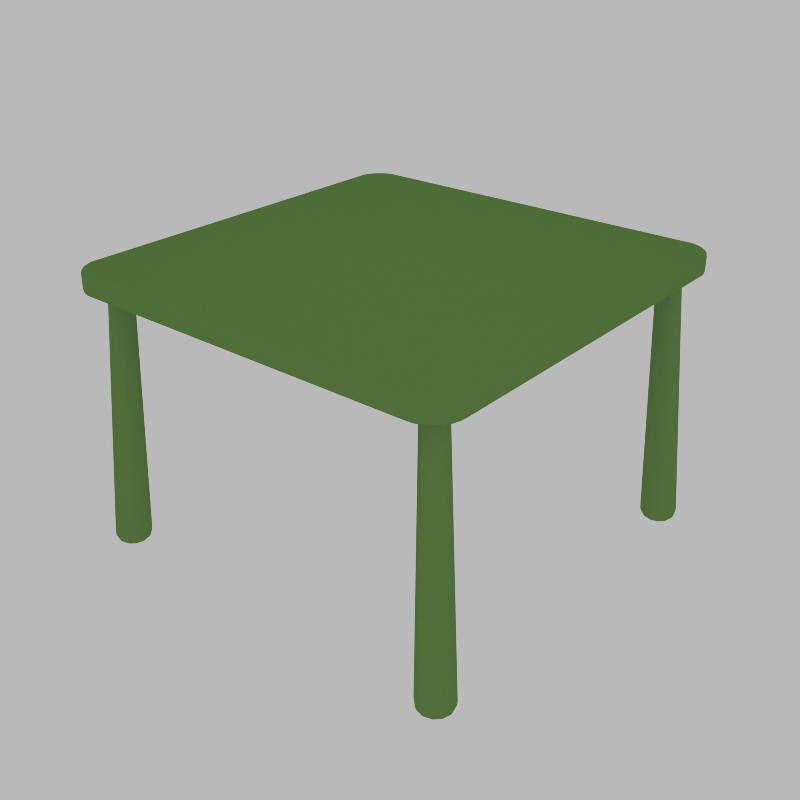 # Source: sad_kids_table_reduced.blend  (saved by Blender 2.79.0; exported with 4.5.12 LTS)
import bpy
from mathutils import Matrix  # noqa: F401  (used for matrix-valued properties, if any)

bpy.ops.wm.read_factory_settings(use_empty=True)
scene = bpy.context.scene
scene.name = 'Scene'

# ---- collections
col_collection_1 = bpy.data.collections.new('Collection 1'); scene.collection.children.link(col_collection_1)

# ---- materials (node trees are filled in below, after node groups)
mat_wood_colored_001 = bpy.data.materials.new('wood colored.001')
mat_wood_colored_001.alpha_threshold = 0.0
mat_wood_colored_001.roughness = 0.5
mat_wood_colored_001.line_color = (0.0, 0.0, 0.0, 1.0)

# ---- node groups
ng_wood_modulator = bpy.data.node_groups.new('Wood.Modulator', 'ShaderNodeTree')
_s = ng_wood_modulator.interface.new_socket(name='Frac', in_out='OUTPUT', socket_type='NodeSocketFloat')
_s = ng_wood_modulator.interface.new_socket(name='Int', in_out='OUTPUT', socket_type='NodeSocketFloat')
_s = ng_wood_modulator.interface.new_socket(name='Value', in_out='INPUT', socket_type='NodeSocketFloat')
_s.default_value = 0.5
_s.min_value = -100.0
_s.max_value = 100.0
_s = ng_wood_modulator.interface.new_socket(name='Period', in_out='INPUT', socket_type='NodeSocketFloat')
_s.default_value = 0.5
_s.min_value = -100.0
_s.max_value = 100.0
_N = ng_wood_modulator.nodes; _L = ng_wood_modulator.links
n0 = _N.new('ShaderNodeMath'); n0.name = 'Add'; n0.location = (-357, 4)
n0.width = 120
n0.hide = True
n0.operation = 'DIVIDE'
n1 = _N.new('ShaderNodeMath'); n1.name = 'Add.001'; n1.location = (-194, -21)
n1.width = 120
n1.hide = True
n1.operation = 'ROUND'
n2 = _N.new('ShaderNodeMath'); n2.name = 'Add.002'; n2.location = (-34, -2)
n2.width = 120
n2.hide = True
n2.operation = 'SUBTRACT'
n3 = _N.new('ShaderNodeMath'); n3.name = 'Add.003'; n3.location = (145, -33)
n3.width = 120
n3.hide = True
n3.operation = 'MULTIPLY'
n4 = _N.new('ShaderNodeMath'); n4.name = 'Add.004'; n4.location = (-26, -66)
n4.width = 120
n4.hide = True
n4.operation = 'MULTIPLY'
n5 = _N.new('NodeGroupInput'); n5.name = 'Group Input'; n5.location = (-479, -23)
n6 = _N.new('NodeGroupOutput'); n6.name = 'Group Output'; n6.location = (267, -49)
_L.new(n5.outputs[0], n0.inputs[0])
_L.new(n5.outputs[1], n0.inputs[1])
_L.new(n0.outputs[0], n1.inputs[0])
_L.new(n1.outputs[0], n2.inputs[1])
_L.new(n0.outputs[0], n2.inputs[0])
_L.new(n5.outputs[1], n3.inputs[1])
_L.new(n2.outputs[0], n3.inputs[0])
_L.new(n1.outputs[0], n4.inputs[0])
_L.new(n5.outputs[1], n4.inputs[1])
_L.new(n3.outputs[0], n6.inputs[0])
_L.new(n4.outputs[0], n6.inputs[1])
n6.is_active_output = True
ng_wood_planks = bpy.data.node_groups.new('Wood.Planks', 'ShaderNodeTree')
_s = ng_wood_planks.interface.new_socket(name='Plank Coords', in_out='OUTPUT', socket_type='NodeSocketColor')
_s = ng_wood_planks.interface.new_socket(name='Coords', in_out='INPUT', socket_type='NodeSocketVector')
_s.min_value = -1.0
_s.max_value = 1.0
_s = ng_wood_planks.interface.new_socket(name='Length', in_out='INPUT', socket_type='NodeSocketFloat')
_s.default_value = 2.0
_s.min_value = -100.0
_s.max_value = 100.0
_s = ng_wood_planks.interface.new_socket(name='Width', in_out='INPUT', socket_type='NodeSocketFloat')
_s.default_value = 0.5
_s.min_value = -100.0
_s.max_value = 100.0
_s = ng_wood_planks.interface.new_socket(name='Height', in_out='INPUT', socket_type='NodeSocketFloat')
_s.default_value = 0.15
_s.min_value = -100.0
_s.max_value = 100.0
_s = ng_wood_planks.interface.new_socket(name='Shift 1', in_out='INPUT', socket_type='NodeSocketFloat')
_s.default_value = 0.4
_s.min_value = -100.0
_s.max_value = 100.0
_s = ng_wood_planks.interface.new_socket(name='Shift 2', in_out='INPUT', socket_type='NodeSocketFloat')
_s.default_value = 0.1
_s.min_value = -100.0
_s.max_value = 100.0
_s = ng_wood_planks.interface.new_socket(name='Shift 3', in_out='INPUT', socket_type='NodeSocketFloat')
_s.default_value = 0.3333
_s.min_value = -100.0
_s.max_value = 100.0
_s = ng_wood_planks.interface.new_socket(name='Off Centre', in_out='INPUT', socket_type='NodeSocketFloat')
_s.default_value = 0.5
_s.min_value = -100.0
_s.max_value = 100.0
_N = ng_wood_planks.nodes; _L = ng_wood_planks.links
n0 = _N.new('ShaderNodeMath'); n0.name = 'Add.003'; n0.location = (-68, -32)
n0.width = 120
n0.hide = True
n1 = _N.new('ShaderNodeMath'); n1.name = 'Add.010'; n1.location = (-476, -96)
n1.width = 120
n1.hide = True
n1.operation = 'DIVIDE'
n2 = _N.new('ShaderNodeMath'); n2.name = 'Add.011'; n2.location = (-349, -89)
n2.width = 120
n2.hide = True
n2.operation = 'MULTIPLY'
n3 = _N.new('ShaderNodeMath'); n3.name = 'Add.009'; n3.location = (-294, -15)
n3.width = 120
n3.hide = True
n3.operation = 'MULTIPLY'
n4 = _N.new('ShaderNodeGroup'); n4.name = 'Modulator.002'; n4.location = (-359, -202)
n4.width = 120
n4.hide = True
n4.node_tree = ng_wood_modulator
n5 = _N.new('ShaderNodeMath'); n5.name = 'Add.002'; n5.location = (-227, -95)
n5.width = 120
n5.hide = True
n5.operation = 'MULTIPLY'
n6 = _N.new('ShaderNodeMath'); n6.name = 'Add'; n6.location = (-69, -95)
n6.width = 120
n6.hide = True
n6.operation = 'MULTIPLY'
n7 = _N.new('ShaderNodeSeparateColor'); n7.name = 'Separate RGB'; n7.location = (-472, 147)
n7.width = 80
n7.hide = True
n8 = _N.new('ShaderNodeGroup'); n8.name = 'Modulator.001'; n8.location = (69, 2)
n8.width = 120
n8.hide = True
n8.node_tree = ng_wood_modulator
n9 = _N.new('ShaderNodeMath'); n9.name = 'Add.006'; n9.location = (-363, 72)
n9.width = 120
n9.hide = True
n9.operation = 'DIVIDE'
n10 = _N.new('ShaderNodeMath'); n10.name = 'Add.007'; n10.location = (-231, 68)
n10.width = 120
n10.hide = True
n10.operation = 'MULTIPLY'
n11 = _N.new('ShaderNodeMath'); n11.name = 'Add.008'; n11.location = (-417, -22)
n11.width = 120
n11.hide = True
n11.operation = 'DIVIDE'
n12 = _N.new('ShaderNodeMath'); n12.name = 'Add.004'; n12.location = (193, 62)
n12.width = 120
n12.hide = True
n12.operation = 'MULTIPLY'
n13 = _N.new('ShaderNodeMath'); n13.name = 'Add.005'; n13.location = (325, 147)
n13.width = 120
n13.hide = True
n14 = _N.new('ShaderNodeMath'); n14.name = 'Add.001'; n14.location = (454, 105)
n14.width = 120
n14.hide = True
n15 = _N.new('ShaderNodeGroup'); n15.name = 'Modulator'; n15.location = (584, 84)
n15.width = 120
n15.hide = True
n15.node_tree = ng_wood_modulator
n16 = _N.new('ShaderNodeCombineColor'); n16.name = 'Combine RGB.001'; n16.location = (714, -4)
n16.width = 80
n16.hide = True
n17 = _N.new('ShaderNodeMix'); n17.name = 'Mix'; n17.location = (979, -7)
n17.width = 100
n17.hide = True
n17.data_type = 'RGBA'
n17.blend_type = 'SUBTRACT'
n17.inputs[0].default_value = 1.0
n18 = _N.new('ShaderNodeCombineColor'); n18.name = 'Combine RGB'; n18.location = (846, 68)
n18.width = 80
n18.hide = True
n19 = _N.new('ShaderNodeMix'); n19.name = 'Mix.002'; n19.location = (1248, -21)
n19.width = 100
n19.hide = True
n19.data_type = 'RGBA'
n19.blend_type = 'ADD'
n19.inputs[0].default_value = 1.0
n20 = _N.new('ShaderNodeMix'); n20.name = 'Mix.001'; n20.location = (1109, -28)
n20.width = 100
n20.hide = True
n20.data_type = 'RGBA'
n20.blend_type = 'MULTIPLY'
n20.inputs[0].default_value = 1.0
n21 = _N.new('ShaderNodeTexNoise'); n21.name = 'Noise Texture'; n21.location = (845, -5)
n21.width = 150
n21.hide = True
n21.inputs[2].default_value = 3.142
n22 = _N.new('NodeGroupInput'); n22.name = 'Group Input'; n22.location = (-598, -9)
n23 = _N.new('NodeGroupOutput'); n23.name = 'Group Output'; n23.location = (1370, -21)
_L.new(n18.outputs[0], n19.inputs[6])
_L.new(n22.outputs[2], n8.inputs[1])
_L.new(n8.outputs[0], n18.inputs[1])
_L.new(n7.outputs[2], n4.inputs[0])
_L.new(n22.outputs[3], n4.inputs[1])
_L.new(n4.outputs[0], n18.inputs[2])
_L.new(n4.outputs[1], n6.inputs[1])
_L.new(n6.outputs[0], n14.inputs[1])
_L.new(n5.outputs[0], n0.inputs[1])
_L.new(n4.outputs[1], n5.inputs[1])
_L.new(n7.outputs[1], n0.inputs[0])
_L.new(n0.outputs[0], n8.inputs[0])
_L.new(n12.outputs[0], n13.inputs[1])
_L.new(n8.outputs[1], n12.inputs[1])
_L.new(n7.outputs[0], n13.inputs[0])
_L.new(n13.outputs[0], n14.inputs[0])
_L.new(n14.outputs[0], n15.inputs[0])
_L.new(n15.outputs[0], n18.inputs[0])
_L.new(n22.outputs[1], n15.inputs[1])
_L.new(n22.outputs[1], n10.inputs[1])
_L.new(n9.outputs[0], n10.inputs[0])
_L.new(n10.outputs[0], n12.inputs[0])
_L.new(n22.outputs[4], n9.inputs[0])
_L.new(n22.outputs[2], n9.inputs[1])
_L.new(n22.outputs[5], n11.inputs[0])
_L.new(n22.outputs[3], n11.inputs[1])
_L.new(n3.outputs[0], n6.inputs[0])
_L.new(n22.outputs[1], n3.inputs[0])
_L.new(n11.outputs[0], n3.inputs[1])
_L.new(n1.outputs[0], n2.inputs[1])
_L.new(n22.outputs[6], n1.inputs[0])
_L.new(n22.outputs[3], n1.inputs[1])
_L.new(n22.outputs[2], n2.inputs[0])
_L.new(n2.outputs[0], n5.inputs[0])
_L.new(n4.outputs[1], n16.inputs[2])
_L.new(n8.outputs[1], n16.inputs[1])
_L.new(n15.outputs[1], n16.inputs[0])
_L.new(n16.outputs[0], n21.inputs[0])
_L.new(n21.outputs[1], n17.inputs[6])
_L.new(n17.outputs[2], n20.inputs[6])
_L.new(n19.outputs[2], n23.inputs[0])
_L.new(n20.outputs[2], n19.inputs[7])
_L.new(n22.outputs[7], n20.inputs[7])
_L.new(n22.outputs[0], n7.inputs[0])
n23.is_active_output = True
ng_wood_rings = bpy.data.node_groups.new('Wood.Rings', 'ShaderNodeTree')
_s = ng_wood_rings.interface.new_socket(name='Rings', in_out='OUTPUT', socket_type='NodeSocketFloat')
_s.min_value = 0.0
_s.max_value = 0.0
_s = ng_wood_rings.interface.new_socket(name='Coords', in_out='INPUT', socket_type='NodeSocketVector')
_s.min_value = -1.0
_s.max_value = 1.0
_s = ng_wood_rings.interface.new_socket(name='Strength', in_out='INPUT', socket_type='NodeSocketFloat')
_s.default_value = 0.5
_s.min_value = -100.0
_s.max_value = 100.0
_s = ng_wood_rings.interface.new_socket(name='Density', in_out='INPUT', socket_type='NodeSocketFloat')
_s.default_value = 50.0
_s.min_value = -100.0
_s.max_value = 100.0
_s = ng_wood_rings.interface.new_socket(name='Shape', in_out='INPUT', socket_type='NodeSocketFloat')
_s.default_value = 2.5
_s.min_value = -100.0
_s.max_value = 100.0
_N = ng_wood_rings.nodes; _L = ng_wood_rings.links
n0 = _N.new('ShaderNodeMath'); n0.name = 'Add.001'; n0.location = (-680, 62)
n0.width = 120
n0.hide = True
n0.operation = 'MULTIPLY'
n1 = _N.new('ShaderNodeMath'); n1.name = 'Add'; n1.location = (-679, 105)
n1.width = 120
n1.hide = True
n1.operation = 'MULTIPLY'
n2 = _N.new('ShaderNodeMath'); n2.name = 'Add.002'; n2.location = (-566, 84)
n2.width = 120
n2.hide = True
n3 = _N.new('ShaderNodeSeparateColor'); n3.name = 'Separate RGB'; n3.location = (-791, 136)
n3.width = 80
n4 = _N.new('ShaderNodeMath'); n4.name = 'Add.003'; n4.location = (-447, 84)
n4.width = 120
n4.hide = True
n4.operation = 'POWER'
n5 = _N.new('ShaderNodeMath'); n5.name = 'Add'; n5.location = (-792, -40)
n5.width = 160
n5.hide = True
n5.operation = 'MULTIPLY'
n6 = _N.new('ShaderNodeMath'); n6.name = 'Add.001'; n6.location = (-673, -70)
n6.width = 160
n6.hide = True
n6.operation = 'ROUND'
n6.inputs[1].default_value = 0.005
n7 = _N.new('ShaderNodeMath'); n7.name = 'Add.002'; n7.location = (-558, -47)
n7.width = 160
n7.hide = True
n7.operation = 'SUBTRACT'
n8 = _N.new('ShaderNodeMath'); n8.name = 'Add.008'; n8.location = (-439, -48)
n8.width = 160
n8.hide = True
n9 = _N.new('ShaderNodeMath'); n9.name = 'Add.011'; n9.location = (-701, -134)
n9.width = 160
n9.hide = True
n9.operation = 'POWER'
n10 = _N.new('ShaderNodeMath'); n10.name = 'Add.010'; n10.location = (-472, -134)
n10.width = 160
n10.hide = True
n10.operation = 'COSINE'
n11 = _N.new('ShaderNodeMath'); n11.name = 'Add.009'; n11.location = (-586, -134)
n11.width = 160
n11.hide = True
n11.operation = 'MULTIPLY'
n11.inputs[1].default_value = 6.283
n12 = _N.new('ShaderNodeMath'); n12.name = 'Add.013'; n12.location = (-355, -143)
n12.width = 160
n12.hide = True
n12.operation = 'MULTIPLY'
n13 = _N.new('ShaderNodeMath'); n13.name = 'Add.012'; n13.location = (-239, -142)
n13.width = 160
n13.hide = True
n14 = _N.new('NodeGroupInput'); n14.name = 'Group Input'; n14.location = (-914, -45)
n15 = _N.new('NodeGroupOutput'); n15.name = 'Group Output'; n15.location = (-117, -142)
_L.new(n4.outputs[0], n5.inputs[0])
_L.new(n5.outputs[0], n6.inputs[0])
_L.new(n7.outputs[0], n8.inputs[0])
_L.new(n5.outputs[0], n7.inputs[0])
_L.new(n6.outputs[0], n7.inputs[1])
_L.new(n8.outputs[0], n9.inputs[0])
_L.new(n9.outputs[0], n11.inputs[0])
_L.new(n11.outputs[0], n10.inputs[0])
_L.new(n12.outputs[0], n13.inputs[0])
_L.new(n3.outputs[1], n5.inputs[0])
_L.new(n3.outputs[1], n5.inputs[1])
_L.new(n3.outputs[2], n6.inputs[0])
_L.new(n3.outputs[2], n6.inputs[1])
_L.new(n5.outputs[0], n7.inputs[0])
_L.new(n7.outputs[0], n4.inputs[0])
_L.new(n6.outputs[0], n7.inputs[1])
_L.new(n14.outputs[2], n5.inputs[1])
_L.new(n14.outputs[3], n9.inputs[1])
_L.new(n14.outputs[0], n3.inputs[0])
_L.new(n10.outputs[0], n12.inputs[0])
_L.new(n14.outputs[1], n12.inputs[1])
_L.new(n13.outputs[0], n15.inputs[0])
n15.is_active_output = True
ng_wood_gnarl__grain___stain = bpy.data.node_groups.new('Wood.Gnarl, Grain & Stain', 'ShaderNodeTree')
_s = ng_wood_gnarl__grain___stain.interface.new_socket(name='Gnarled Coords', in_out='OUTPUT', socket_type='NodeSocketColor')
_s = ng_wood_gnarl__grain___stain.interface.new_socket(name='Grain', in_out='OUTPUT', socket_type='NodeSocketFloat')
_s.min_value = 0.0
_s.max_value = 0.0
_s = ng_wood_gnarl__grain___stain.interface.new_socket(name='Coords', in_out='INPUT', socket_type='NodeSocketVector')
_s.min_value = 0.0
_s.max_value = 1.0
_s = ng_wood_gnarl__grain___stain.interface.new_socket(name='Gnarl Strength', in_out='INPUT', socket_type='NodeSocketFloat')
_s.subtype = 'FACTOR'
_s.default_value = 0.2
_s.min_value = 0.0
_s.max_value = 1.0
_s = ng_wood_gnarl__grain___stain.interface.new_socket(name='Gnarl Density', in_out='INPUT', socket_type='NodeSocketFloat')
_s.default_value = 0.6666
_s.min_value = -1000.0
_s.max_value = 1000.0
_s = ng_wood_gnarl__grain___stain.interface.new_socket(name='Grain Strength', in_out='INPUT', socket_type='NodeSocketFloat')
_s.default_value = 4.0
_s.min_value = -100.0
_s.max_value = 100.0
_s = ng_wood_gnarl__grain___stain.interface.new_socket(name='Grain Density', in_out='INPUT', socket_type='NodeSocketFloat')
_s.default_value = 100.0
_s.min_value = -1000.0
_s.max_value = 1000.0
_s = ng_wood_gnarl__grain___stain.interface.new_socket(name='Stain', in_out='INPUT', socket_type='NodeSocketFloat')
_s.default_value = 4.0
_s.min_value = -100.0
_s.max_value = 100.0
_N = ng_wood_gnarl__grain___stain.nodes; _L = ng_wood_gnarl__grain___stain.links
n0 = _N.new('ShaderNodeTexNoise'); n0.name = 'Noise Texture'; n0.location = (-609, 62)
n0.width = 150
n0.inputs[3].default_value = 4.0
n0.inputs[8].default_value = 2.5
n1 = _N.new('ShaderNodeMath'); n1.name = 'Add.003'; n1.location = (-416, -28)
n1.width = 160
n1.operation = 'MULTIPLY'
n2 = _N.new('ShaderNodeMix'); n2.name = 'Mix'; n2.location = (-416, 50)
n2.width = 100
n2.hide = True
n2.data_type = 'RGBA'
n2.blend_type = 'SUBTRACT'
n2.inputs[0].default_value = 1.0
n3 = _N.new('ShaderNodeMath'); n3.name = 'Add.005'; n3.location = (367, -46)
n3.width = 160
n3.hide = True
n4 = _N.new('ShaderNodeMath'); n4.name = 'Add.015'; n4.location = (506, -65)
n4.width = 160
n4.hide = True
n4.operation = 'MULTIPLY'
n5 = _N.new('ShaderNodeMath'); n5.name = 'Add.004'; n5.location = (-210, -53)
n5.width = 160
n5.operation = 'SUBTRACT'
n6 = _N.new('ShaderNodeTexNoise'); n6.name = 'Noise Texture.001'; n6.location = (-13, -13)
n6.width = 150
n6.hide = True
n7 = _N.new('ShaderNodeMath'); n7.name = 'Add.008'; n7.location = (-376, -167)
n7.width = 160
n7.hide = True
n7.operation = 'SUBTRACT'
n8 = _N.new('ShaderNodeMath'); n8.name = 'Add.006'; n8.location = (-507, -167)
n8.width = 160
n8.hide = True
n8.operation = 'MULTIPLY'
n9 = _N.new('ShaderNodeMath'); n9.name = 'Add.010'; n9.location = (-6, -112)
n9.width = 160
n9.hide = True
n9.operation = 'MULTIPLY'
n10 = _N.new('ShaderNodeMath'); n10.name = 'Add.016'; n10.location = (239, -14)
n10.width = 160
n10.hide = True
n10.operation = 'SUBTRACT'
n11 = _N.new('ShaderNodeMath'); n11.name = 'Add.007'; n11.location = (116, -24)
n11.width = 160
n11.hide = True
n11.operation = 'MULTIPLY'
n12 = _N.new('NodeGroupInput'); n12.name = 'Group Input'; n12.location = (-731, -21)
n13 = _N.new('NodeGroupOutput'); n13.name = 'Group Output'; n13.location = (628, -24)
n14 = _N.new('ShaderNodeMapping'); n14.name = 'Mapping'; n14.location = (-146, -1)
n14.hide = True
n14.inputs[3].default_value = (0.1, 2.0, 2.0)
n15 = _N.new('ShaderNodeMix'); n15.name = 'Mix.001'; n15.location = (-273, 18)
n15.width = 100
n15.hide = True
n15.data_type = 'RGBA'
n15.blend_type = 'ADD'
n16 = _N.new('ShaderNodeMath'); n16.name = 'Add.009'; n16.location = (125, -112)
n16.width = 160
n16.hide = True
n16.operation = 'SUBTRACT'
_L.new(n12.outputs[0], n0.inputs[0])
_L.new(n0.outputs[1], n2.inputs[6])
_L.new(n2.outputs[2], n15.inputs[7])
_L.new(n0.outputs[0], n1.inputs[0])
_L.new(n1.outputs[0], n5.inputs[0])
_L.new(n3.outputs[0], n4.inputs[0])
_L.new(n5.outputs[0], n3.inputs[1])
_L.new(n4.outputs[0], n13.inputs[1])
_L.new(n11.outputs[0], n10.inputs[0])
_L.new(n6.outputs[0], n11.inputs[0])
_L.new(n10.outputs[0], n3.inputs[0])
_L.new(n15.outputs[2], n14.inputs[0])
_L.new(n14.outputs[0], n6.inputs[0])
_L.new(n15.outputs[2], n13.inputs[0])
_L.new(n12.outputs[0], n15.inputs[6])
_L.new(n12.outputs[1], n15.inputs[0])
_L.new(n12.outputs[5], n1.inputs[1])
_L.new(n8.outputs[0], n7.inputs[0])
_L.new(n7.outputs[0], n5.inputs[1])
_L.new(n12.outputs[5], n8.inputs[0])
_L.new(n12.outputs[4], n6.inputs[2])
_L.new(n9.outputs[0], n16.inputs[0])
_L.new(n12.outputs[3], n9.inputs[0])
_L.new(n16.outputs[0], n10.inputs[1])
_L.new(n12.outputs[3], n11.inputs[1])
_L.new(n12.outputs[2], n0.inputs[2])
n13.is_active_output = True

# ---- material node trees
mat_wood_colored_001.use_nodes = True; mat_wood_colored_001.node_tree.nodes.clear()
_N = mat_wood_colored_001.node_tree.nodes; _L = mat_wood_colored_001.node_tree.links
n0 = _N.new('ShaderNodeRGB'); n0.name = 'RGB.001'; n0.location = (-440, -113)
n0.outputs[0].default_value = (0.07267, 0.0109, 0.0, 1.0)
n1 = _N.new('ShaderNodeRGB'); n1.name = 'RGB.002'; n1.location = (-280, -165)
n1.outputs[0].default_value = (0.307, 0.1215, 0.04202, 1.0)
n2 = _N.new('ShaderNodeRGB'); n2.name = 'RGB.004'; n2.location = (-118, -217)
n2.outputs[0].default_value = (1.0, 0.6065, 0.2845, 1.0)
n3 = _N.new('ShaderNodeGroup'); n3.name = 'NodeGroup'; n3.location = (-310, 209)
n3.width = 200
n3.node_tree = ng_wood_planks
n3.inputs[1].default_value = 100.0
n3.inputs[2].default_value = 0.5
n3.inputs[3].default_value = 0.15
n3.inputs[4].default_value = 0.4
n3.inputs[5].default_value = 0.1
n3.inputs[6].default_value = 0.3333
n3.inputs[7].default_value = 5.0
n4 = _N.new('ShaderNodeMix'); n4.name = 'Mix.003'; n4.location = (280, 86)
n4.width = 100
n4.hide = True
n4.data_type = 'RGBA'
n5 = _N.new('ShaderNodeMix'); n5.name = 'Mix.004'; n5.location = (277, 22)
n5.width = 100
n5.hide = True
n5.data_type = 'RGBA'
n6 = _N.new('ShaderNodeTexCoord'); n6.name = 'Texture Coordinate'; n6.location = (-551, 198)
n6.width = 150
n7 = _N.new('ShaderNodeGroup'); n7.name = 'NodeGroup.001'; n7.location = (229, 336)
n7.width = 200
n7.node_tree = ng_wood_rings
n7.inputs[1].default_value = 0.5
n7.inputs[2].default_value = 75.0
n7.inputs[3].default_value = 2.5
n8 = _N.new('ShaderNodeBsdfAnisotropic'); n8.name = 'Glossy BSDF'; n8.location = (1052, 53)
n8.width = 148
n8.distribution = 'GGX'
n8.inputs[1].default_value = 0.4472
n9 = _N.new('ShaderNodeBsdfDiffuse'); n9.name = 'Diffuse BSDF'; n9.location = (1055, 187)
n9.inputs[0].default_value = (0.1053, 0.2763, 0.01477, 1.0)
n10 = _N.new('ShaderNodeMix'); n10.name = 'Mix.002'; n10.location = (472, 89)
n10.width = 100
n10.hide = True
n10.data_type = 'RGBA'
n11 = _N.new('ShaderNodeGroup'); n11.name = 'NodeGroup.002'; n11.location = (-35, 278)
n11.width = 200
n11.node_tree = ng_wood_gnarl__grain___stain
n11.inputs[1].default_value = 0.07
n11.inputs[2].default_value = 0.5
n11.inputs[3].default_value = 4.0
n11.inputs[4].default_value = 435.5
n11.inputs[5].default_value = 4.0
n12 = _N.new('ShaderNodeOutputMaterial'); n12.name = 'Material Output'; n12.location = (1512, 125)
n12.width = 120
n13 = _N.new('ShaderNodeMixShader'); n13.name = 'Mix Shader'; n13.location = (1309, 132)
n13.inputs[0].default_value = 0.1
n14 = _N.new('ShaderNodeBump'); n14.name = 'Bump'; n14.location = (652, -8)
n14.inputs[0].default_value = 0.1
n14.inputs[1].default_value = 0.1
n14.inputs[2].default_value = 1.0
_L.new(n4.outputs[2], n10.inputs[6])
_L.new(n0.outputs[0], n4.inputs[6])
_L.new(n1.outputs[0], n4.inputs[7])
_L.new(n2.outputs[0], n5.inputs[7])
_L.new(n5.outputs[2], n10.inputs[7])
_L.new(n7.outputs[0], n10.inputs[0])
_L.new(n1.outputs[0], n5.inputs[6])
_L.new(n11.outputs[1], n4.inputs[0])
_L.new(n11.outputs[1], n5.inputs[0])
_L.new(n11.outputs[0], n7.inputs[0])
_L.new(n3.outputs[0], n11.inputs[0])
_L.new(n13.outputs[0], n12.inputs[0])
_L.new(n8.outputs[0], n13.inputs[2])
_L.new(n9.outputs[0], n13.inputs[1])
_L.new(n10.outputs[2], n14.inputs[3])
_L.new(n14.outputs[0], n8.inputs[4])
_L.new(n14.outputs[0], n9.inputs[2])
_L.new(n6.outputs[3], n3.inputs[0])
n12.is_active_output = True

# ---- world
world_world = bpy.data.worlds.new('World'); scene.world = world_world
world_world.use_nodes = True; world_world.node_tree.nodes.clear()
_N = world_world.node_tree.nodes; _L = world_world.node_tree.links
n0 = _N.new('ShaderNodeOutputWorld'); n0.name = 'World Output'; n0.location = (425, 522)
n1 = _N.new('ShaderNodeBackground'); n1.name = 'Background'; n1.location = (252, 526)
n1.inputs[0].default_value = (0.4861, 0.4861, 0.4861, 1.0)
_L.new(n1.outputs[0], n0.inputs[0])
n0.is_active_output = True
world_world.color = (0.05088, 0.05088, 0.05088)
world_world.use_sun_shadow = False
world_world.sun_shadow_jitter_overblur = 0.0
world_world.cycles.sampling_method = 'MANUAL'
world_world.cycles.sample_map_resolution = 2048

# ---- meshes
me_cube_003 = bpy.data.meshes.new('Cube.003')
me_cube_003.from_pydata([(-0.9174, -1.037, 0.6292), (-0.9172, -1.036, 0.623), (-0.9165, -1.032, 0.6177), (-0.9155, -1.027, 0.6141), (-0.9464, -1.028, 0.6292), (-0.9459, -1.027, 0.623), (-0.9445, -1.024, 0.6177), (-0.9425, -1.019, 0.6141), (-0.9731, -1.014, 0.6292), (-0.9724, -1.013, 0.623), (-0.9704, -1.01, 0.6177), (-0.9674, -1.006, 0.6141), (-0.9964, -0.995, 0.6292), (-0.9956, -0.9941, 0.623), (-0.993, -0.9916, 0.6177), (-0.9893, -0.9878, 0.6141), (-1.016, -0.9716, 0.6292), (-1.015, -0.9709, 0.623), (-1.012, -0.9689, 0.6177), (-1.007, -0.966, 0.6141), (-1.03, -0.9449, 0.6292), (-1.029, -0.9444, 0.623), (-1.025, -0.9431, 0.6177), (-1.021, -0.941, 0.6141), (-1.039, -0.916, 0.6292), (-1.037, -0.9157, 0.623), (-1.034, -0.915, 0.6177), (-1.029, -0.914, 0.6141), (-1.039, 0.9189, 0.6292), (-1.037, 0.9187, 0.623), (-1.034, 0.918, 0.6177), (-1.029, 0.917, 0.6141), (-1.03, 0.9479, 0.6292), (-1.029, 0.9474, 0.623), (-1.025, 0.946, 0.6177), (-1.021, 0.944, 0.6141), (-1.016, 0.9745, 0.6292), (-1.015, 0.9738, 0.623), (-1.012, 0.9719, 0.6177), (-1.007, 0.9689, 0.6141), (-0.9964, 0.9979, 0.6292), (-0.9956, 0.997, 0.623), (-0.993, 0.9945, 0.6177), (-0.9893, 0.9908, 0.6141), (-0.9731, 1.017, 0.6292), (-0.9724, 1.016, 0.623), (-0.9704, 1.013, 0.6177), (-0.9674, 1.009, 0.6141), (-0.9464, 1.031, 0.6292), (-0.9459, 1.03, 0.623), (-0.9445, 1.027, 0.6177), (-0.9425, 1.022, 0.6141), (-0.9174, 1.04, 0.6292), (-0.9172, 1.039, 0.623), (-0.9165, 1.035, 0.6177), (-0.9155, 1.03, 0.6141), (0.9174, 1.04, 0.6292), (0.9172, 1.039, 0.623), (0.9165, 1.035, 0.6177), (0.9155, 1.03, 0.6141), (0.9464, 1.031, 0.6292), (0.9459, 1.03, 0.623), (0.9445, 1.027, 0.6177), (0.9425, 1.022, 0.6141), (0.9731, 1.017, 0.6292), (0.9724, 1.016, 0.623), (0.9704, 1.013, 0.6177), (0.9674, 1.009, 0.6141), (0.9964, 0.9979, 0.6292), (0.9956, 0.997, 0.623), (0.993, 0.9945, 0.6177), (0.9893, 0.9908, 0.6141), (1.016, 0.9745, 0.6292), (1.015, 0.9738, 0.623), (1.012, 0.9719, 0.6177), (1.007, 0.9689, 0.6141), (1.03, 0.9479, 0.6292), (1.029, 0.9474, 0.623), (1.025, 0.946, 0.6177), (1.021, 0.944, 0.6141), (1.039, 0.9189, 0.6292), (1.037, 0.9187, 0.623), (1.034, 0.918, 0.6177), (1.029, 0.917, 0.6141), (1.042, -0.8859, 0.6292), (1.04, -0.8858, 0.623), (1.037, -0.8856, 0.6177), (1.032, -0.8854, 0.6141), (0.8873, -1.04, 0.6292), (0.8873, -1.039, 0.623), (0.8871, -1.035, 0.6177), (0.8869, -1.03, 0.6141), (1.039, -0.916, 0.6292), (1.037, -0.9157, 0.623), (1.034, -0.915, 0.6177), (1.029, -0.914, 0.6141), (1.03, -0.9449, 0.6292), (1.029, -0.9444, 0.623), (1.025, -0.9431, 0.6177), (1.021, -0.941, 0.6141), (1.016, -0.9716, 0.6292), (1.015, -0.9709, 0.623), (1.012, -0.9689, 0.6177), (1.007, -0.966, 0.6141), (0.9964, -0.995, 0.6292), (0.9956, -0.9941, 0.623), (0.993, -0.9916, 0.6177), (0.9893, -0.9878, 0.6141), (0.9731, -1.014, 0.6292), (0.9724, -1.013, 0.623), (0.9704, -1.01, 0.6177), (0.9674, -1.006, 0.6141), (0.9464, -1.028, 0.6292), (0.9459, -1.027, 0.623), (0.9445, -1.024, 0.6177), (0.9425, -1.019, 0.6141), (0.9174, -1.037, 0.6292), (0.9172, -1.036, 0.623), (0.9165, -1.032, 0.6177), (0.9155, -1.027, 0.6141), (-1.039, -0.916, 0.7008), (-1.037, -0.9157, 0.707), (-1.034, -0.915, 0.7123), (-1.029, -0.914, 0.7158), (-1.03, -0.9449, 0.7008), (-1.029, -0.9444, 0.707), (-1.025, -0.9431, 0.7123), (-1.021, -0.941, 0.7158), (-1.016, -0.9716, 0.7008), (-1.015, -0.9709, 0.707), (-1.012, -0.9689, 0.7123), (-1.007, -0.966, 0.7158), (-0.9964, -0.995, 0.7008), (-0.9956, -0.9941, 0.707), (-0.993, -0.9916, 0.7123), (-0.9893, -0.9878, 0.7158), (-0.9731, -1.014, 0.7008), (-0.9724, -1.013, 0.707), (-0.9704, -1.01, 0.7123), (-0.9674, -1.006, 0.7158), (-0.9464, -1.028, 0.7008), (-0.9459, -1.027, 0.707), (-0.9445, -1.024, 0.7123), (-0.9425, -1.019, 0.7158), (-0.9174, -1.037, 0.7008), (-0.9172, -1.036, 0.707), (-0.9165, -1.032, 0.7123), (-0.9155, -1.027, 0.7158), (-0.9174, 1.04, 0.7008), (-0.9172, 1.039, 0.707), (-0.9165, 1.035, 0.7123), (-0.9155, 1.03, 0.7158), (-0.9464, 1.031, 0.7008), (-0.9459, 1.03, 0.707), (-0.9445, 1.027, 0.7123), (-0.9425, 1.022, 0.7158), (-0.9731, 1.017, 0.7008), (-0.9724, 1.016, 0.707), (-0.9704, 1.013, 0.7123), (-0.9674, 1.009, 0.7158), (-0.9964, 0.9979, 0.7008), (-0.9956, 0.997, 0.707), (-0.993, 0.9945, 0.7123), (-0.9893, 0.9908, 0.7158), (-1.016, 0.9745, 0.7008), (-1.015, 0.9738, 0.707), (-1.012, 0.9719, 0.7123), (-1.007, 0.9689, 0.7158), (-1.03, 0.9479, 0.7008), (-1.029, 0.9474, 0.707), (-1.025, 0.946, 0.7123), (-1.021, 0.944, 0.7158), (-1.039, 0.9189, 0.7008), (-1.037, 0.9187, 0.707), (-1.034, 0.918, 0.7123), (-1.029, 0.917, 0.7158), (1.039, 0.9189, 0.7008), (1.037, 0.9187, 0.707), (1.034, 0.918, 0.7123), (1.029, 0.917, 0.7158), (1.03, 0.9479, 0.7008), (1.029, 0.9474, 0.707), (1.025, 0.946, 0.7123), (1.021, 0.944, 0.7158), (1.016, 0.9745, 0.7008), (1.015, 0.9738, 0.707), (1.012, 0.9719, 0.7123), (1.007, 0.9689, 0.7158), (0.9964, 0.9979, 0.7008), (0.9956, 0.997, 0.707), (0.993, 0.9945, 0.7123), (0.9893, 0.9908, 0.7158), (0.9731, 1.017, 0.7008), (0.9724, 1.016, 0.707), (0.9704, 1.013, 0.7123), (0.9674, 1.009, 0.7158), (0.9464, 1.031, 0.7008), (0.9459, 1.03, 0.707), (0.9445, 1.027, 0.7123), (0.9425, 1.022, 0.7158), (0.9174, 1.04, 0.7008), (0.9172, 1.039, 0.707), (0.9165, 1.035, 0.7123), (0.9155, 1.03, 0.7158), (0.8873, -1.04, 0.7008), (0.8873, -1.039, 0.707), (0.8871, -1.035, 0.7123), (0.8869, -1.03, 0.7158), (1.042, -0.8859, 0.7008), (1.04, -0.8858, 0.707), (1.037, -0.8856, 0.7123), (1.032, -0.8854, 0.7158), (0.9174, -1.037, 0.7008), (0.9172, -1.036, 0.707), (0.9165, -1.032, 0.7123), (0.9155, -1.027, 0.7158), (0.9464, -1.028, 0.7008), (0.9459, -1.027, 0.707), (0.9445, -1.024, 0.7123), (0.9425, -1.019, 0.7158), (0.9731, -1.014, 0.7008), (0.9724, -1.013, 0.707), (0.9704, -1.01, 0.7123), (0.9674, -1.006, 0.7158), (0.9964, -0.995, 0.7008), (0.9956, -0.9941, 0.707), (0.993, -0.9916, 0.7123), (0.9893, -0.9878, 0.7158), (1.016, -0.9716, 0.7008), (1.015, -0.9709, 0.707), (1.012, -0.9689, 0.7123), (1.007, -0.966, 0.7158), (1.03, -0.9449, 0.7008), (1.029, -0.9444, 0.707), (1.025, -0.9431, 0.7123), (1.021, -0.941, 0.7158), (1.039, -0.916, 0.7008), (1.037, -0.9157, 0.707), (1.034, -0.915, 0.7123), (1.029, -0.914, 0.7158), (-0.8893, -0.8172, 0.609), (-0.8602, -0.825, 0.609), (-0.8389, -0.8464, 0.609), (-0.8311, -0.8755, 0.609), (-0.8389, -0.9046, 0.609), (-0.8602, -0.9259, 0.609), (-0.8893, -0.9337, 0.609), (-0.9184, -0.9259, 0.609), (-0.9397, -0.9046, 0.609), (-0.9476, -0.8755, 0.609), (-0.9397, -0.8464, 0.609), (-0.9184, -0.825, 0.609), (-0.9552, -0.8669, -0.7158), (-0.9552, -0.8349, -0.6689), (-0.9552, -0.8542, -0.7123), (-0.9552, -0.8436, -0.7021), (-0.9552, -0.8369, -0.6868), (-0.9106, -0.8469, -0.6689), (-0.9266, -0.8745, -0.7158), (-0.9116, -0.8486, -0.6868), (-0.9149, -0.8544, -0.7021), (-0.9202, -0.8635, -0.7123), (-0.8779, -0.8796, -0.6689), (-0.9056, -0.8955, -0.7158), (-0.8796, -0.8805, -0.6868), (-0.8854, -0.8839, -0.7021), (-0.8946, -0.8892, -0.7123), (-0.866, -0.9242, -0.6689), (-0.8979, -0.9242, -0.7158), (-0.8679, -0.9242, -0.6868), (-0.8747, -0.9242, -0.7021), (-0.8852, -0.9242, -0.7123), (-0.8779, -0.9688, -0.6689), (-0.9056, -0.9529, -0.7158), (-0.8796, -0.9679, -0.6868), (-0.8854, -0.9645, -0.7021), (-0.8946, -0.9592, -0.7123), (-0.9106, -1.001, -0.6689), (-0.9266, -0.9738, -0.7158), (-0.9116, -0.9998, -0.6868), (-0.9149, -0.994, -0.7021), (-0.9202, -0.9848, -0.7123), (-0.9552, -1.013, -0.6689), (-0.9552, -0.9815, -0.7158), (-0.9552, -1.012, -0.6868), (-0.9552, -1.005, -0.7021), (-0.9552, -0.9942, -0.7123), (-0.9998, -1.001, -0.6689), (-0.9839, -0.9738, -0.7158), (-0.9989, -0.9998, -0.6868), (-0.9955, -0.994, -0.7021), (-0.9902, -0.9848, -0.7123), (-1.033, -0.9688, -0.6689), (-1.005, -0.9529, -0.7158), (-1.031, -0.9679, -0.6868), (-1.025, -0.9645, -0.7021), (-1.016, -0.9592, -0.7123), (-1.044, -0.9242, -0.6689), (-1.013, -0.9242, -0.7158), (-1.043, -0.9242, -0.6868), (-1.036, -0.9242, -0.7021), (-1.025, -0.9242, -0.7123), (-1.033, -0.8796, -0.6689), (-1.005, -0.8955, -0.7158), (-1.031, -0.8805, -0.6868), (-1.025, -0.8839, -0.7021), (-1.016, -0.8892, -0.7123), (-0.9998, -0.8469, -0.6689), (-0.9839, -0.8745, -0.7158), (-0.9989, -0.8486, -0.6868), (-0.9955, -0.8544, -0.7021), (-0.9902, -0.8635, -0.7123), (0.8893, -0.8172, 0.609), (0.8602, -0.825, 0.609), (0.8389, -0.8464, 0.609), (0.8311, -0.8755, 0.609), (0.8389, -0.9046, 0.609), (0.8602, -0.9259, 0.609), (0.8893, -0.9337, 0.609), (0.9184, -0.9259, 0.609), (0.9397, -0.9046, 0.609), (0.9476, -0.8755, 0.609), (0.9397, -0.8464, 0.609), (0.9184, -0.825, 0.609), (0.9552, -0.8669, -0.7158), (0.9552, -0.8349, -0.6689), (0.9552, -0.8542, -0.7123), (0.9552, -0.8436, -0.7021), (0.9552, -0.8369, -0.6868), (0.9106, -0.8469, -0.6689), (0.9266, -0.8745, -0.7158), (0.9116, -0.8486, -0.6868), (0.9149, -0.8544, -0.7021), (0.9202, -0.8635, -0.7123), (0.8779, -0.8796, -0.6689), (0.9056, -0.8955, -0.7158), (0.8796, -0.8805, -0.6868), (0.8854, -0.8839, -0.7021), (0.8946, -0.8892, -0.7123), (0.866, -0.9242, -0.6689), (0.8979, -0.9242, -0.7158), (0.8679, -0.9242, -0.6868), (0.8747, -0.9242, -0.7021), (0.8852, -0.9242, -0.7123), (0.8779, -0.9688, -0.6689), (0.9056, -0.9529, -0.7158), (0.8796, -0.9679, -0.6868), (0.8854, -0.9645, -0.7021), (0.8946, -0.9592, -0.7123), (0.9106, -1.001, -0.6689), (0.9266, -0.9738, -0.7158), (0.9116, -0.9998, -0.6868), (0.9149, -0.994, -0.7021), (0.9202, -0.9848, -0.7123), (0.9552, -1.013, -0.6689), (0.9552, -0.9815, -0.7158), (0.9552, -1.012, -0.6868), (0.9552, -1.005, -0.7021), (0.9552, -0.9942, -0.7123), (0.9998, -1.001, -0.6689), (0.9839, -0.9738, -0.7158), (0.9989, -0.9998, -0.6868), (0.9955, -0.994, -0.7021), (0.9902, -0.9848, -0.7123), (1.033, -0.9688, -0.6689), (1.005, -0.9529, -0.7158), (1.031, -0.9679, -0.6868), (1.025, -0.9645, -0.7021), (1.016, -0.9592, -0.7123), (1.044, -0.9242, -0.6689), (1.013, -0.9242, -0.7158), (1.043, -0.9242, -0.6868), (1.036, -0.9242, -0.7021), (1.025, -0.9242, -0.7123), (1.033, -0.8796, -0.6689), (1.005, -0.8955, -0.7158), (1.031, -0.8805, -0.6868), (1.025, -0.8839, -0.7021), (1.016, -0.8892, -0.7123), (0.9998, -0.8469, -0.6689), (0.9839, -0.8745, -0.7158), (0.9989, -0.8486, -0.6868), (0.9955, -0.8544, -0.7021), (0.9902, -0.8635, -0.7123), (0.8893, 0.8202, 0.609), (0.8602, 0.828, 0.609), (0.8389, 0.8493, 0.609), (0.8311, 0.8784, 0.609), (0.8389, 0.9076, 0.609), (0.8602, 0.9289, 0.609), (0.8893, 0.9367, 0.609), (0.9184, 0.9289, 0.609), (0.9397, 0.9076, 0.609), (0.9476, 0.8784, 0.609), (0.9397, 0.8493, 0.609), (0.9184, 0.828, 0.609), (0.9552, 0.8698, -0.7158), (0.9552, 0.8379, -0.6689), (0.9552, 0.8571, -0.7123), (0.9552, 0.8466, -0.7021), (0.9552, 0.8398, -0.6868), (0.9106, 0.8499, -0.6689), (0.9266, 0.8775, -0.7158), (0.9116, 0.8515, -0.6868), (0.9149, 0.8574, -0.7021), (0.9202, 0.8665, -0.7123), (0.8779, 0.8825, -0.6689), (0.9056, 0.8985, -0.7158), (0.8796, 0.8835, -0.6868), (0.8854, 0.8869, -0.7021), (0.8946, 0.8921, -0.7123), (0.866, 0.9272, -0.6689), (0.8979, 0.9272, -0.7158), (0.8679, 0.9272, -0.6868), (0.8747, 0.9272, -0.7021), (0.8852, 0.9272, -0.7123), (0.8779, 0.9718, -0.6689), (0.9056, 0.9558, -0.7158), (0.8796, 0.9708, -0.6868), (0.8854, 0.9674, -0.7021), (0.8946, 0.9622, -0.7123), (0.9106, 1.004, -0.6689), (0.9266, 0.9768, -0.7158), (0.9116, 1.003, -0.6868), (0.9149, 0.9969, -0.7021), (0.9202, 0.9878, -0.7123), (0.9552, 1.016, -0.6689), (0.9552, 0.9845, -0.7158), (0.9552, 1.014, -0.6868), (0.9552, 1.008, -0.7021), (0.9552, 0.9972, -0.7123), (0.9998, 1.004, -0.6689), (0.9839, 0.9768, -0.7158), (0.9989, 1.003, -0.6868), (0.9955, 0.9969, -0.7021), (0.9902, 0.9878, -0.7123), (1.033, 0.9718, -0.6689), (1.005, 0.9558, -0.7158), (1.031, 0.9708, -0.6868), (1.025, 0.9674, -0.7021), (1.016, 0.9622, -0.7123), (1.044, 0.9272, -0.6689), (1.013, 0.9272, -0.7158), (1.043, 0.9272, -0.6868), (1.036, 0.9272, -0.7021), (1.025, 0.9272, -0.7123), (1.033, 0.8825, -0.6689), (1.005, 0.8985, -0.7158), (1.031, 0.8835, -0.6868), (1.025, 0.8869, -0.7021), (1.016, 0.8921, -0.7123), (0.9998, 0.8499, -0.6689), (0.9839, 0.8775, -0.7158), (0.9989, 0.8515, -0.6868), (0.9955, 0.8574, -0.7021), (0.9902, 0.8665, -0.7123)], [], [(148, 200, 56, 52), (120, 172, 28, 24), (4, 140, 136, 8), (8, 136, 132, 12), (12, 132, 128, 16), (16, 128, 124, 20), (20, 124, 120, 24), (168, 32, 28, 172), (176, 208, 84, 80), (148, 52, 48, 152), (152, 48, 44, 156), (156, 44, 40, 160), (160, 40, 36, 164), (164, 36, 32, 168), (196, 60, 56, 200), (236, 92, 84, 208), (176, 80, 76, 180), (180, 76, 72, 184), (184, 72, 68, 188), (188, 68, 64, 192), (192, 64, 60, 196), (232, 96, 92, 236), (212, 116, 112, 216), (216, 112, 108, 220), (220, 108, 104, 224), (224, 104, 100, 228), (228, 100, 96, 232), (204, 88, 116, 212), (0, 144, 140, 4), (89, 1, 2, 90), (88, 0, 1, 89), (207, 147, 146, 206), (206, 146, 145, 205), (205, 145, 144, 204), (7, 3, 2, 6), (6, 2, 1, 5), (5, 1, 0, 4), (147, 143, 142, 146), (146, 142, 141, 145), (145, 141, 140, 144), (11, 7, 6, 10), (10, 6, 5, 9), (9, 5, 4, 8), (143, 139, 138, 142), (142, 138, 137, 141), (141, 137, 136, 140), (15, 11, 10, 14), (14, 10, 9, 13), (13, 9, 8, 12), (139, 135, 134, 138), (138, 134, 133, 137), (137, 133, 132, 136), (19, 15, 14, 18), (18, 14, 13, 17), (17, 13, 12, 16), (135, 131, 130, 134), (134, 130, 129, 133), (133, 129, 128, 132), (23, 19, 18, 22), (22, 18, 17, 21), (21, 17, 16, 20), (131, 127, 126, 130), (130, 126, 125, 129), (129, 125, 124, 128), (27, 23, 22, 26), (26, 22, 21, 25), (25, 21, 20, 24), (127, 123, 122, 126), (126, 122, 121, 125), (125, 121, 120, 124), (123, 175, 174, 122), (155, 151, 150, 154), (154, 150, 149, 153), (153, 149, 148, 152), (55, 51, 50, 54), (54, 50, 49, 53), (53, 49, 48, 52), (159, 155, 154, 158), (158, 154, 153, 157), (157, 153, 152, 156), (51, 47, 46, 50), (50, 46, 45, 49), (49, 45, 44, 48), (163, 159, 158, 162), (162, 158, 157, 161), (161, 157, 156, 160), (47, 43, 42, 46), (46, 42, 41, 45), (45, 41, 40, 44), (167, 163, 162, 166), (166, 162, 161, 165), (165, 161, 160, 164), (43, 39, 38, 42), (42, 38, 37, 41), (41, 37, 36, 40), (171, 167, 166, 170), (170, 166, 165, 169), (169, 165, 164, 168), (39, 35, 34, 38), (38, 34, 33, 37), (37, 33, 32, 36), (175, 171, 170, 174), (174, 170, 169, 173), (173, 169, 168, 172), (35, 31, 30, 34), (34, 30, 29, 33), (33, 29, 28, 32), (122, 174, 173, 121), (121, 173, 172, 120), (31, 27, 26, 30), (30, 26, 25, 29), (29, 25, 24, 28), (179, 211, 210, 178), (178, 210, 209, 177), (177, 209, 208, 176), (82, 86, 87, 83), (81, 85, 86, 82), (80, 84, 85, 81), (151, 203, 202, 150), (183, 179, 178, 182), (182, 178, 177, 181), (181, 177, 176, 180), (83, 79, 78, 82), (82, 78, 77, 81), (81, 77, 76, 80), (187, 183, 182, 186), (186, 182, 181, 185), (185, 181, 180, 184), (79, 75, 74, 78), (78, 74, 73, 77), (77, 73, 72, 76), (191, 187, 186, 190), (190, 186, 185, 189), (189, 185, 184, 188), (75, 71, 70, 74), (74, 70, 69, 73), (73, 69, 68, 72), (195, 191, 190, 194), (194, 190, 189, 193), (193, 189, 188, 192), (71, 67, 66, 70), (70, 66, 65, 69), (69, 65, 64, 68), (199, 195, 194, 198), (198, 194, 193, 197), (197, 193, 192, 196), (67, 63, 62, 66), (66, 62, 61, 65), (65, 61, 60, 64), (203, 199, 198, 202), (202, 198, 197, 201), (201, 197, 196, 200), (63, 59, 58, 62), (62, 58, 57, 61), (61, 57, 56, 60), (150, 202, 201, 149), (149, 201, 200, 148), (54, 58, 59, 55), (53, 57, 58, 54), (52, 56, 57, 53), (204, 144, 0, 88), (215, 207, 206, 214), (214, 206, 205, 213), (213, 205, 204, 212), (91, 119, 118, 90), (90, 118, 117, 89), (89, 117, 116, 88), (219, 215, 214, 218), (218, 214, 213, 217), (217, 213, 212, 216), (119, 115, 114, 118), (118, 114, 113, 117), (117, 113, 112, 116), (223, 219, 218, 222), (222, 218, 217, 221), (221, 217, 216, 220), (115, 111, 110, 114), (114, 110, 109, 113), (113, 109, 108, 112), (227, 223, 222, 226), (226, 222, 221, 225), (225, 221, 220, 224), (111, 107, 106, 110), (110, 106, 105, 109), (109, 105, 104, 108), (231, 227, 226, 230), (230, 226, 225, 229), (229, 225, 224, 228), (107, 103, 102, 106), (106, 102, 101, 105), (105, 101, 100, 104), (235, 231, 230, 234), (234, 230, 229, 233), (233, 229, 228, 232), (103, 99, 98, 102), (102, 98, 97, 101), (101, 97, 96, 100), (239, 235, 234, 238), (238, 234, 233, 237), (237, 233, 232, 236), (99, 95, 94, 98), (98, 94, 93, 97), (97, 93, 92, 96), (211, 239, 238, 210), (210, 238, 237, 209), (209, 237, 236, 208), (95, 87, 86, 94), (94, 86, 85, 93), (93, 85, 84, 92), (31, 35, 39, 43, 47, 51, 55, 59, 63, 67, 71, 75, 79, 83, 87, 95, 99, 103, 107, 111, 115, 119, 91, 3, 7, 11, 15, 19, 23, 27), (147, 207, 215, 219, 223, 227, 231, 235, 239, 211, 179, 183, 187, 191, 195, 199, 203, 151, 155, 159, 163, 167, 171, 175, 123, 127, 131, 135, 139, 143), (90, 2, 3, 91), (247, 287, 282, 246), (252, 258, 263, 268, 273, 278, 283, 288, 293, 298, 303, 308), (251, 307, 302, 250), (277, 245, 246, 282), (249, 297, 292, 248), (244, 272, 267, 243), (242, 262, 257, 241), (287, 247, 248, 292), (262, 242, 243, 267), (250, 302, 297, 249), (245, 277, 272, 244), (401, 403, 400, 397), (240, 253, 307, 251), (259, 260, 255, 256), (260, 261, 254, 255), (261, 258, 252, 254), (262, 264, 259, 257), (264, 265, 260, 259), (265, 266, 261, 260), (266, 263, 258, 261), (267, 269, 264, 262), (269, 270, 265, 264), (270, 271, 266, 265), (271, 268, 263, 266), (272, 274, 269, 267), (274, 275, 270, 269), (275, 276, 271, 270), (276, 273, 268, 271), (277, 279, 274, 272), (279, 280, 275, 274), (280, 281, 276, 275), (281, 278, 273, 276), (282, 284, 279, 277), (284, 285, 280, 279), (285, 286, 281, 280), (286, 283, 278, 281), (287, 289, 284, 282), (289, 290, 285, 284), (290, 291, 286, 285), (291, 288, 283, 286), (292, 294, 289, 287), (294, 295, 290, 289), (295, 296, 291, 290), (296, 293, 288, 291), (297, 299, 294, 292), (299, 300, 295, 294), (300, 301, 296, 295), (301, 298, 293, 296), (302, 304, 299, 297), (304, 305, 300, 299), (305, 306, 301, 300), (306, 303, 298, 301), (307, 309, 304, 302), (309, 310, 305, 304), (310, 311, 306, 305), (311, 308, 303, 306), (253, 256, 309, 307), (256, 255, 310, 309), (255, 254, 311, 310), (254, 252, 308, 311), (253, 240, 241, 257), (319, 318, 354, 359), (324, 380, 375, 370, 365, 360, 355, 350, 345, 340, 335, 330), (323, 322, 374, 379), (317, 349, 354, 318), (321, 320, 364, 369), (316, 315, 339, 344), (314, 313, 329, 334), (319, 359, 364, 320), (314, 334, 339, 315), (322, 321, 369, 374), (317, 316, 344, 349), (312, 323, 379, 325), (331, 328, 327, 332), (332, 327, 326, 333), (333, 326, 324, 330), (334, 329, 331, 336), (336, 331, 332, 337), (337, 332, 333, 338), (338, 333, 330, 335), (339, 334, 336, 341), (341, 336, 337, 342), (342, 337, 338, 343), (343, 338, 335, 340), (344, 339, 341, 346), (346, 341, 342, 347), (347, 342, 343, 348), (348, 343, 340, 345), (349, 344, 346, 351), (351, 346, 347, 352), (352, 347, 348, 353), (353, 348, 345, 350), (354, 349, 351, 356), (356, 351, 352, 357), (357, 352, 353, 358), (358, 353, 350, 355), (359, 354, 356, 361), (361, 356, 357, 362), (362, 357, 358, 363), (363, 358, 355, 360), (364, 359, 361, 366), (366, 361, 362, 367), (367, 362, 363, 368), (368, 363, 360, 365), (369, 364, 366, 371), (371, 366, 367, 372), (372, 367, 368, 373), (373, 368, 365, 370), (374, 369, 371, 376), (376, 371, 372, 377), (377, 372, 373, 378), (378, 373, 370, 375), (379, 374, 376, 381), (381, 376, 377, 382), (382, 377, 378, 383), (383, 378, 375, 380), (325, 379, 381, 328), (328, 381, 382, 327), (327, 382, 383, 326), (326, 383, 380, 324), (312, 325, 329, 313), (391, 431, 426, 390), (396, 402, 407, 412, 417, 422, 427, 432, 437, 442, 447, 452), (395, 451, 446, 394), (421, 389, 390, 426), (393, 441, 436, 392), (388, 416, 411, 387), (386, 406, 401, 385), (431, 391, 392, 436), (406, 386, 387, 411), (394, 446, 441, 393), (389, 421, 416, 388), (384, 397, 451, 395), (403, 404, 399, 400), (404, 405, 398, 399), (405, 402, 396, 398), (406, 408, 403, 401), (408, 409, 404, 403), (409, 410, 405, 404), (410, 407, 402, 405), (411, 413, 408, 406), (413, 414, 409, 408), (414, 415, 410, 409), (415, 412, 407, 410), (416, 418, 413, 411), (418, 419, 414, 413), (419, 420, 415, 414), (420, 417, 412, 415), (421, 423, 418, 416), (423, 424, 419, 418), (424, 425, 420, 419), (425, 422, 417, 420), (426, 428, 423, 421), (428, 429, 424, 423), (429, 430, 425, 424), (430, 427, 422, 425), (431, 433, 428, 426), (433, 434, 429, 428), (434, 435, 430, 429), (435, 432, 427, 430), (436, 438, 433, 431), (438, 439, 434, 433), (439, 440, 435, 434), (440, 437, 432, 435), (441, 443, 438, 436), (443, 444, 439, 438), (444, 445, 440, 439), (445, 442, 437, 440), (446, 448, 443, 441), (448, 449, 444, 443), (449, 450, 445, 444), (450, 447, 442, 445), (451, 453, 448, 446), (453, 454, 449, 448), (454, 455, 450, 449), (455, 452, 447, 450), (397, 400, 453, 451), (400, 399, 454, 453), (399, 398, 455, 454), (398, 396, 452, 455), (397, 384, 385, 401), (257, 259, 256, 253), (329, 325, 328, 331)])
me_cube_003.polygons.foreach_set('use_smooth', [True] * 395)
me_cube_003.materials.append(mat_wood_colored_001)
me_cube_003.use_remesh_preserve_volume = False
me_cube_003.use_remesh_preserve_attributes = False
me_cube_003.use_mirror_vertex_groups = False
me_cube_003.update()

# ---- objects
ob_table_top = bpy.data.objects.new('table top', me_cube_003)

# ---- transforms, parenting, visibility, modifiers, constraints
ob_table_top.location = (-0.1949, -0.003846, 0.7149)
ob_table_top.lineart.crease_threshold = 0.0

# ---- collection membership
col_collection_1.objects.link(ob_table_top)

# ---- scene / render settings (as saved in the file)
scene.frame_start = 1; scene.frame_end = 250; scene.frame_set(4)
scene.render.engine = 'CYCLES'
scene.render.image_settings.color_mode = 'RGB'
scene.render.image_settings.compression = 90
scene.render.resolution_x = 3000
scene.render.resolution_y = 3000
scene.render.dither_intensity = 2.0
scene.render.use_border = True
scene.render.border_max_y = 0.9971
scene.render.bake_margin = 2
scene.cycles.use_denoising = False
scene.cycles.samples = 150
scene.cycles.sampling_pattern = 'TABULATED_SOBOL'
scene.cycles.light_sampling_threshold = 0.0
scene.cycles.use_adaptive_sampling = False
scene.cycles.use_light_tree = False
scene.cycles.caustics_reflective = False
scene.cycles.caustics_refractive = False
scene.cycles.max_bounces = 8
scene.cycles.diffuse_bounces = 1
scene.cycles.transmission_bounces = 8
scene.cycles.volume_bounces = 2
scene.cycles.pixel_filter_type = 'GAUSSIAN'
scene.cycles.filter_width = 1.0
scene.cycles.sample_clamp_indirect = 0.0
scene.view_settings.view_transform = 'Standard'
bpy.context.view_layer.update()

# ---- added for rendering (the .blend has no active camera): camera
cam_auto = bpy.data.cameras.new('AutoCamera')
cam_auto.lens = 50.0
cam_auto.sensor_width = 36.0
cam_auto.clip_end = 1000.0
ob_auto_camera = bpy.data.objects.new('AutoCamera', cam_auto)
scene.collection.objects.link(ob_auto_camera)
ob_auto_camera.location = (2.83737, -3.64256, 3.14068)
ob_auto_camera.rotation_euler = (1.09748, -7.21219e-08, 0.694738)
scene.camera = ob_auto_camera
bpy.context.view_layer.update()
